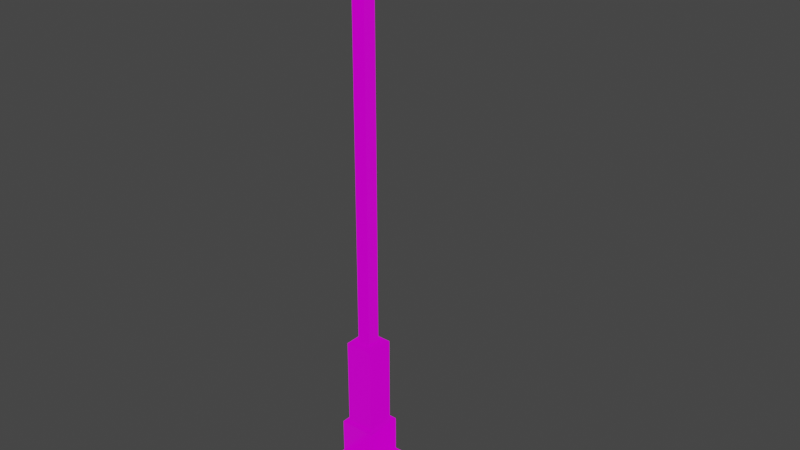 # Source: Street_Lamp.blend  (saved by Blender 3.1.7; exported with 4.5.12 LTS)
import bpy
from mathutils import Matrix  # noqa: F401  (used for matrix-valued properties, if any)

bpy.ops.wm.read_factory_settings(use_empty=True)
scene = bpy.context.scene
scene.name = 'Scene'

# ---- collections
col_collection = bpy.data.collections.new('Collection'); scene.collection.children.link(col_collection)

# ---- images (referenced by path relative to the original .blend; pixels are not part of the script)
import os
ASSET_DIR = os.environ.get("B2B_ASSET_DIR", "")  # directory of the original .blend (textures are referenced by path, not embedded)
HERE = os.path.dirname(os.path.abspath(__file__))  # packed textures are extracted next to this script under _unpacked/

def load_image(name, relpath, width, height, colorspace="sRGB"):
    """Load a texture the original file referenced (path relative to the .blend, or extracted next to this script)."""
    p = next((c for c in (os.path.join(HERE, relpath), os.path.join(ASSET_DIR, relpath)) if relpath and os.path.exists(c)), "")
    if p:
        img = bpy.data.images.load(p, check_existing=True)
        img.name = name
    else:  # same state as the original file: an image datablock whose file is absent (Cycles renders it pink)
        img = bpy.data.images.new(name, width, height)
        img.source = "FILE"
        img.filepath = "//" + (relpath or name)
    img.colorspace_settings.name = colorspace
    return img
img_ambient_occ_png = load_image('ambient occ.png', 'texture/texture/ambient occ.png', 1024, 1024, 'sRGB')
img_lamba_defaultmaterial_basecolor_uwu2_png = load_image('lamba_DefaultMaterial_BaseColor_uwu2.png', 'texture/texture/lamba_DefaultMaterial_BaseColor_uwu2.png', 1024, 1024, 'sRGB')
img_lamba_defaultmaterial_metallic_png_001 = load_image('lamba_DefaultMaterial_Metallic.png.001', 'texture/texture/lamba_DefaultMaterial_Metallic.png', 1024, 1024, 'sRGB')
img_lamba_defaultmaterial_roughness_png_001 = load_image('lamba_DefaultMaterial_Roughness.png.001', 'texture/texture/lamba_DefaultMaterial_Roughness.png', 1024, 1024, 'sRGB')
img_lamba_defaultmaterial_normal_png_001 = load_image('lamba_DefaultMaterial_Normal.png.001', 'texture/texture/lamba_DefaultMaterial_Normal.png', 1024, 1024, 'sRGB')
img_lamba_defaultmaterial_emissive_png_001 = load_image('lamba_DefaultMaterial_Emissive.png.001', 'texture/texture/lamba_DefaultMaterial_Emissive.png', 1024, 1024, 'sRGB')

# ---- materials (node trees are filled in below, after node groups)
mat_material_001 = bpy.data.materials.new('Material.001')
mat_material_001.use_transparent_shadow = False

# ---- material node trees
mat_material_001.use_nodes = True; mat_material_001.node_tree.nodes.clear()
_N = mat_material_001.node_tree.nodes; _L = mat_material_001.node_tree.links
n0 = _N.new('NodeFrame'); n0.name = 'Frame'; n0.location = (-1270, 330)
n0.label = 'Mapping'
n0.width = 400
n1 = _N.new('NodeFrame'); n1.name = 'Frame.001'; n1.location = (-626, 530)
n1.label = 'Textures'
n1.width = 356
n2 = _N.new('ShaderNodeTexImage'); n2.name = 'Image Texture'; n2.location = (86, -1150)
n2.label = 'Displacement'
n2.image = img_ambient_occ_png
n3 = _N.new('ShaderNodeDisplacement'); n3.name = 'Displacement'; n3.location = (10, -260)
n3.inputs[2].default_value = 1.0
n4 = _N.new('ShaderNodeTexImage'); n4.name = 'Image Texture.001'; n4.location = (86, -30)
n4.label = 'Base Color'
n4.image = img_lamba_defaultmaterial_basecolor_uwu2_png
n5 = _N.new('ShaderNodeTexImage'); n5.name = 'Image Texture.002'; n5.location = (86, -310)
n5.label = 'Metallic'
n5.image = img_lamba_defaultmaterial_metallic_png_001
n6 = _N.new('ShaderNodeTexImage'); n6.name = 'Image Texture.003'; n6.location = (86, -590)
n6.label = 'Roughness'
n6.image = img_lamba_defaultmaterial_roughness_png_001
n7 = _N.new('ShaderNodeTexImage'); n7.name = 'Image Texture.004'; n7.location = (86, -870)
n7.label = 'Normal'
n7.image = img_lamba_defaultmaterial_normal_png_001
n8 = _N.new('ShaderNodeNormalMap'); n8.name = 'Normal Map'; n8.location = (-240, -340)
n9 = _N.new('ShaderNodeMapping'); n9.name = 'Mapping'; n9.location = (230, -30)
n10 = _N.new('NodeReroute'); n10.name = 'Reroute'; n10.location = (36, -700)
n10.width = 16
n10.socket_idname = 'NodeSocketVector'
n11 = _N.new('ShaderNodeTexCoord'); n11.name = 'Texture Coordinate'; n11.location = (30, -30)
n12 = _N.new('ShaderNodeBsdfPrincipled'); n12.name = 'Principled BSDF'; n12.location = (10, 300)
n12.distribution = 'GGX'
n12.subsurface_method = 'BURLEY'
n12.inputs[3].default_value = 1.45
n12.inputs[27].default_value = (0.0, 0.0, 0.0, 1.0)
n12.inputs[28].default_value = 1.0
n13 = _N.new('ShaderNodeOutputMaterial'); n13.name = 'Material Output'; n13.location = (569, 291)
n14 = _N.new('ShaderNodeMixShader'); n14.name = 'Mix Shader'; n14.location = (330, 280)
n15 = _N.new('ShaderNodeTexImage'); n15.name = 'Image Texture.005'; n15.location = (788, 74)
n15.image = img_lamba_defaultmaterial_emissive_png_001
n16 = _N.new('ShaderNodeEmission'); n16.name = 'Emission'; n16.location = (520, 39)
n16.inputs[1].default_value = 1.3
n2.parent = n1
n4.parent = n1
n5.parent = n1
n6.parent = n1
n7.parent = n1
n9.parent = n0
n10.parent = n1
n11.parent = n0
_L.new(n12.outputs[0], n14.inputs[1])
_L.new(n2.outputs[0], n3.inputs[0])
_L.new(n3.outputs[0], n13.inputs[2])
_L.new(n4.outputs[0], n12.inputs[0])
_L.new(n5.outputs[0], n12.inputs[1])
_L.new(n6.outputs[0], n12.inputs[2])
_L.new(n7.outputs[0], n8.inputs[1])
_L.new(n8.outputs[0], n12.inputs[5])
_L.new(n10.outputs[0], n4.inputs[0])
_L.new(n10.outputs[0], n5.inputs[0])
_L.new(n10.outputs[0], n6.inputs[0])
_L.new(n10.outputs[0], n7.inputs[0])
_L.new(n10.outputs[0], n2.inputs[0])
_L.new(n9.outputs[0], n10.inputs[0])
_L.new(n11.outputs[2], n9.inputs[0])
_L.new(n14.outputs[0], n13.inputs[0])
_L.new(n15.outputs[0], n16.inputs[0])
_L.new(n16.outputs[0], n14.inputs[2])
n13.is_active_output = True

# ---- world
world_world = bpy.data.worlds.new('World'); scene.world = world_world
world_world.use_nodes = True; world_world.node_tree.nodes.clear()
_N = world_world.node_tree.nodes; _L = world_world.node_tree.links
n0 = _N.new('ShaderNodeOutputWorld'); n0.name = 'World Output'; n0.location = (300, 300)
n1 = _N.new('ShaderNodeBackground'); n1.name = 'Background'; n1.location = (10, 300)
n1.inputs[0].default_value = (0.05088, 0.05088, 0.05088, 1.0)
_L.new(n1.outputs[0], n0.inputs[0])
n0.is_active_output = True
world_world.color = (0.05088, 0.05088, 0.05088)
world_world.use_sun_shadow = False
world_world.sun_shadow_jitter_overblur = 0.0

# ---- meshes
me_mesh = bpy.data.meshes.new('Mesh')
me_mesh.from_pydata([(-11.28, -146.2, 7.686), (-11.28, -68.82, 7.686), (4.089, -146.2, 7.686), (4.089, -68.82, 7.686), (4.089, -146.2, -7.686), (4.089, -68.82, -7.686), (-11.28, -146.2, -7.686), (-11.28, -68.82, -7.686), (-7.217, -68.82, 3.62), (0.02294, -68.82, 3.62), (0.02294, -68.82, -3.62), (-7.217, -68.82, -3.62), (-7.217, 124.7, 3.62), (0.02294, 124.7, 3.62), (0.02294, 124.7, -3.62), (-7.217, 124.7, -3.62), (4.089, -118.5, -7.686), (-11.28, -118.5, -7.686), (-11.28, -118.5, 7.686), (4.089, -118.5, 7.686), (-13.58, -146.2, 9.986), (6.389, -146.2, 9.986), (6.389, -146.2, -9.986), (-13.58, -146.2, -9.986), (6.389, -118.5, -9.986), (-13.58, -118.5, -9.986), (-13.58, -118.5, 9.986), (6.389, -118.5, 9.986), (4.311, 144.2, 7.908), (4.311, 144.2, -7.908), (-11.51, 144.2, -7.908), (-11.51, 144.2, 7.908), (-9.349, 152.6, -5.752), (2.155, 152.6, -5.752), (2.155, 152.6, 5.752), (-9.349, 152.6, 5.752), (-11.38, 125.2, -7.783), (4.186, 125.2, -7.783), (4.186, 125.2, 7.783), (-11.38, 125.2, 7.783), (-10.66, 125.9, 8.265), (-11.86, 125.9, 7.065), (-10.66, 124.7, 7.065), (3.467, 124.7, 7.065), (4.667, 125.9, 7.065), (3.467, 125.9, 8.265), (3.467, 124.7, -7.065), (3.467, 125.9, -8.265), (4.667, 125.9, -7.065), (-10.66, 124.7, -7.065), (-11.86, 125.9, -7.065), (-10.66, 125.9, -8.265), (-11.86, 144.2, 7.048), (-10.65, 144.2, 8.265), (4.667, 144.2, 7.048), (3.451, 144.2, 8.265), (3.451, 144.2, -8.265), (4.667, 144.2, -7.048), (-11.86, 144.2, -7.048), (-10.65, 144.2, -8.265), (-8.771, 151.9, 6.407), (-8.521, 153.0, 4.924), (-10.0, 151.9, 5.174), (2.809, 151.9, 5.174), (1.327, 153.0, 4.924), (1.577, 151.9, 6.407), (1.577, 151.9, -6.407), (1.327, 153.0, -4.924), (2.809, 151.9, -5.174), (-10.0, 151.9, -5.174), (-8.521, 153.0, -4.924), (-8.771, 151.9, -6.407), (-11.51, 125.1, 7.065), (-11.51, 125.9, 7.913), (-10.66, 125.1, 7.913), (4.316, 125.9, 7.913), (4.316, 125.1, 7.065), (3.467, 125.1, 7.913), (4.316, 125.9, -7.913), (3.467, 125.1, -7.913), (4.316, 125.1, -7.065), (-11.51, 125.9, -7.913), (-11.51, 125.1, -7.065), (-10.66, 125.1, -7.913), (-9.464, 152.7, 4.994), (-8.591, 152.7, 5.867), (-9.64, 151.9, 6.043), (1.397, 152.7, 5.867), (2.27, 152.7, 4.994), (2.446, 151.9, 6.043), (2.27, 152.7, -4.994), (1.397, 152.7, -5.867), (2.446, 151.9, -6.043), (-8.591, 152.7, -5.867), (-9.464, 152.7, -4.994), (-9.64, 151.9, -6.043), (4.667, 144.2, 18.58), (4.667, 144.2, -18.58), (2.527, 153.0, 13.77), (2.527, 153.0, -13.77), (56.5, 158.3, 12.62), (56.5, 158.3, -12.62), (55.04, 164.3, 9.349), (55.04, 164.3, -9.349), (56.5, 158.3, 5.684), (55.04, 164.3, 4.212), (2.527, 153.0, 6.203), (4.667, 144.2, 8.371), (56.5, 158.3, -5.947), (55.04, 164.3, -4.407), (2.527, 153.0, -6.49), (4.667, 144.2, -8.759), (-19.08, 144.2, -18.58), (-19.44, 151.6, 14.53), (-19.43, 151.6, 6.549), (-19.08, 144.2, -8.759), (-19.08, 144.2, 18.58), (-19.43, 151.6, -6.852), (-19.44, 151.6, -14.53), (-19.08, 144.2, 8.371), (-7.987, 144.2, 8.371), (-10.13, 153.0, 6.203), (-10.13, 153.0, 13.77), (-7.987, 144.2, 18.58), (-10.14, 144.2, -18.58), (-10.14, 144.2, -8.759), (-12.29, 153.0, -6.49), (-12.29, 153.0, -13.77), (4.667, 133.4, 9.656), (4.667, 133.4, 8.371), (-7.987, 133.4, 8.371), (-7.987, 133.4, 9.656), (4.667, 133.4, -9.656), (4.667, 133.4, -8.759), (-10.14, 133.4, -9.656), (-10.14, 133.4, -8.759), (-16.52, 153.0, -13.77), (-20.11, 148.5, -16.26), (-20.11, 148.5, -7.662), (-16.52, 153.0, -6.49), (-20.11, 148.5, 16.26), (-16.52, 153.0, 13.77), (-16.52, 153.0, 6.203), (-20.11, 148.5, 7.324), (49.08, 163.0, -4.643), (49.08, 163.0, -9.851), (50.61, 156.7, -13.29), (50.61, 156.7, -6.266), (50.61, 156.7, 5.989), (50.61, 156.7, 13.29), (49.08, 163.0, 9.851), (49.08, 163.0, 4.438), (4.313, 145.5, 8.371), (4.313, 145.5, -8.759), (50.26, 158.0, -6.266), (50.26, 158.0, 5.989), (-21.07, -151.2, 17.47), (-21.07, -146.1, 17.47), (13.87, -151.2, 17.47), (13.87, -146.1, 17.47), (13.87, -151.2, -17.47), (13.87, -146.1, -17.47), (-21.07, -151.2, -17.47), (-21.07, -146.1, -17.47)], [], [(117, 138, 115, 125, 126, 139), (137, 118, 136, 127, 124, 112), (113, 140, 116, 123, 122, 141), (143, 114, 142, 121, 120, 119), (21, 27, 26, 20), (22, 24, 27, 21), (23, 25, 24, 22), (20, 26, 25, 23), (13, 14, 15, 12), (4, 2, 0, 6), (11, 7, 1, 8), (10, 5, 7, 11), (9, 3, 5, 10), (8, 1, 3, 9), (15, 11, 8, 12), (14, 10, 11, 15), (13, 9, 10, 14), (12, 8, 9, 13), (17, 7, 5, 16), (18, 1, 7, 17), (19, 3, 1, 18), (16, 5, 3, 19), (27, 19, 18, 26), (20, 0, 2, 21), (24, 16, 19, 27), (21, 2, 4, 22), (25, 17, 16, 24), (22, 4, 6, 23), (26, 18, 17, 25), (23, 6, 0, 20), (64, 67, 70, 61), (58, 50, 41, 52), (56, 47, 51, 59), (54, 44, 48, 57), (53, 40, 45, 55), (69, 58, 52, 62), (66, 56, 59, 71), (63, 54, 57, 68), (60, 53, 55, 65), (42, 49, 46, 43), (72, 42, 74, 39), (75, 45, 77, 38), (78, 48, 80, 37), (81, 51, 83, 36), (84, 62, 86, 35), (87, 65, 89, 34), (90, 68, 92, 33), (93, 71, 95, 32), (84, 94, 69, 62), (93, 91, 66, 71), (90, 88, 63, 68), (87, 85, 60, 65), (31, 73, 40, 53), (72, 82, 49, 42), (81, 30, 59, 51), (83, 79, 46, 49), (78, 29, 57, 48), (80, 76, 43, 46), (75, 28, 55, 45), (77, 74, 42, 43), (86, 31, 53, 60), (30, 95, 71, 59), (29, 92, 68, 57), (28, 89, 65, 55), (73, 41, 72, 39), (74, 40, 73, 39), (76, 44, 75, 38), (77, 43, 76, 38), (79, 47, 78, 37), (80, 46, 79, 37), (82, 50, 81, 36), (83, 49, 82, 36), (85, 61, 84, 35), (86, 60, 85, 35), (88, 64, 87, 34), (89, 63, 88, 34), (91, 67, 90, 33), (92, 66, 91, 33), (94, 70, 93, 32), (95, 69, 94, 32), (84, 61, 70, 94), (93, 70, 67, 91), (90, 67, 64, 88), (87, 64, 61, 85), (31, 52, 41, 73), (72, 41, 50, 82), (81, 50, 58, 30), (83, 51, 47, 79), (78, 47, 56, 29), (80, 48, 44, 76), (75, 44, 54, 28), (77, 45, 40, 74), (86, 62, 52, 31), (30, 58, 69, 95), (29, 56, 66, 92), (28, 54, 63, 89), (137, 112, 115, 138), (109, 108, 101, 103), (101, 146, 145, 103), (108, 147, 146, 101), (102, 150, 149, 100), (105, 151, 150, 102), (105, 102, 100, 104), (151, 144, 110, 106), (143, 119, 116, 140), (148, 149, 96, 107), (109, 105, 104, 108), (144, 145, 99, 110), (111, 107, 106, 110), (154, 155, 152, 153), (139, 126, 127, 136), (112, 124, 125, 115), (141, 122, 121, 142), (119, 120, 123, 116), (121, 106, 107, 120), (122, 98, 106, 121), (123, 96, 98, 122), (130, 129, 128, 131), (134, 132, 133, 135), (125, 111, 110, 126), (126, 110, 99, 127), (127, 99, 97, 124), (128, 96, 123, 131), (129, 107, 96, 128), (130, 120, 107, 129), (131, 123, 120, 130), (133, 111, 125, 135), (132, 97, 111, 133), (134, 124, 97, 132), (135, 125, 124, 134), (118, 117, 139, 136), (114, 113, 141, 142), (118, 137, 138, 117), (114, 143, 140, 113), (144, 109, 103, 145), (146, 97, 99, 145), (147, 111, 97, 146), (147, 108, 104, 148), (148, 104, 100, 149), (150, 98, 96, 149), (151, 106, 98, 150), (151, 105, 109, 144), (152, 107, 111, 153), (155, 148, 107, 152), (154, 147, 148, 155), (153, 111, 147, 154), (158, 159, 157, 156), (160, 161, 159, 158), (162, 163, 161, 160), (156, 157, 163, 162), (159, 161, 163, 157), (160, 158, 156, 162)])
me_mesh.polygons.foreach_set('use_smooth', [True] * 152)
_k = set([(1, 3), (1, 7), (1, 18), (3, 5), (3, 19), (5, 7), (5, 16), (7, 17), (8, 9), (8, 11), (8, 12), (9, 10), (9, 13), (10, 11), (10, 14), (11, 15), (12, 13), (12, 15), (13, 14), (14, 15), (16, 17), (16, 19), (17, 18), (18, 19), (20, 21), (20, 23), (20, 26), (21, 22), (21, 27), (22, 23), (22, 24), (23, 25), (24, 25), (24, 27), (25, 26), (26, 27), (28, 75), (28, 89), (29, 78), (29, 92), (30, 81), (30, 95), (31, 73), (31, 86), (32, 93), (32, 94), (32, 95), (33, 90), (33, 91), (33, 92), (34, 87), (34, 88), (34, 89), (35, 84), (35, 85), (35, 86), (36, 81), (36, 82), (36, 83), (37, 78), (37, 79), (37, 80), (38, 75), (38, 76), (38, 77), (39, 72), (39, 73), (39, 74), (72, 82), (74, 77), (76, 80), (79, 83), (96, 107), (96, 123), (96, 128), (96, 149), (97, 111), (97, 124), (97, 132), (97, 146), (98, 122), (98, 150), (99, 127), (99, 145), (100, 102), (100, 104), (100, 149), (101, 103), (101, 108), (101, 146), (102, 105), (102, 150), (103, 109), (103, 145), (104, 108), (105, 109), (106, 107), (106, 110), (106, 121), (107, 111), (107, 129), (107, 148), (107, 152), (110, 111), (110, 126), (111, 133), (111, 147), (111, 153), (112, 115), (112, 124), (112, 137), (113, 114), (113, 140), (113, 141), (114, 142), (114, 143), (115, 125), (115, 138), (116, 119), (116, 123), (116, 140), (117, 118), (117, 138), (117, 139), (118, 136), (118, 137), (119, 120), (119, 143), (120, 123), (120, 130), (121, 142), (122, 141), (123, 131), (124, 125), (124, 134), (125, 135), (126, 139), (127, 136), (128, 129), (128, 131), (129, 130), (130, 131), (132, 133), (132, 134), (133, 135), (134, 135), (147, 148), (147, 154), (148, 155), (152, 153), (152, 155), (153, 154), (154, 155), (156, 157), (156, 158), (156, 162), (157, 159), (157, 163), (158, 159), (158, 160), (159, 161), (160, 161), (160, 162), (161, 163), (162, 163)])
me_mesh.attributes.new('sharp_edge', 'BOOLEAN', 'EDGE').data.foreach_set('value', [ (min(e.vertices), max(e.vertices)) in _k for e in me_mesh.edges])
_uv = me_mesh.uv_layers.new(name='UVW')
_uv.uv.foreach_set('vector', [0.6926, 0.09944, 0.7093, 0.096, 0.7318, 0.1012, 0.7318, 0.1461, 0.6852, 0.1353, 0.6852, 0.114, 0.2598, 0.6201, 0.2671, 0.6038, 0.283, 0.5994, 0.3036, 0.604, 0.3029, 0.6538, 0.2595, 0.6442, 0.3816, 0.323, 0.3888, 0.3393, 0.3892, 0.3633, 0.3359, 0.3753, 0.3352, 0.3255, 0.3659, 0.3186, 0.7591, 0.8314, 0.7428, 0.828, 0.7355, 0.8137, 0.7355, 0.7821, 0.7812, 0.7715, 0.7812, 0.8263, 0.244, 0.7989, 0.1032, 0.7989, 0.1032, 0.6991, 0.244, 0.6991, 0.244, 0.8986, 0.1032, 0.8986, 0.1032, 0.7989, 0.244, 0.7989, 0.244, 0.9983, 0.1032, 0.9983, 0.1032, 0.8986, 0.244, 0.8986, 0.244, 0.6991, 0.1032, 0.6991, 0.1032, 0.5994, 0.244, 0.5994, 0.2925, 0.4375, 0.2925, 0.4067, 0.3286, 0.4067, 0.3286, 0.4375, 0.2557, 0.8871, 0.2557, 0.8104, 0.3339, 0.8104, 0.3339, 0.8871, 0.5293, 0.7351, 0.509, 0.755, 0.509, 0.6797, 0.5293, 0.6996, 0.5654, 0.7351, 0.5857, 0.755, 0.509, 0.755, 0.5293, 0.7351, 0.5654, 0.6996, 0.5857, 0.6797, 0.5857, 0.755, 0.5654, 0.7351, 0.5293, 0.6996, 0.509, 0.6797, 0.5857, 0.6797, 0.5654, 0.6996, 0.8491, 0.5185, 0.001699, 0.5185, 0.001699, 0.483, 0.8491, 0.483, 0.8491, 0.5539, 0.001699, 0.5539, 0.001699, 0.5185, 0.8491, 0.5185, 0.8491, 0.5894, 0.001699, 0.5894, 0.001699, 0.5539, 0.8491, 0.5539, 0.8491, 0.483, 0.001699, 0.483, 0.001699, 0.4475, 0.8491, 0.4475, 0.509, 0.9983, 0.509, 0.755, 0.5857, 0.755, 0.5857, 0.9983, 0.4324, 0.9983, 0.4324, 0.755, 0.509, 0.755, 0.509, 0.9983, 0.3557, 0.9983, 0.3557, 0.755, 0.4324, 0.755, 0.4324, 0.9983, 0.5857, 0.9983, 0.5857, 0.755, 0.6623, 0.755, 0.6623, 0.9983, 0.1032, 0.7989, 0.09152, 0.8104, 0.01339, 0.8104, 0.001699, 0.7989, 0.3455, 0.7989, 0.3339, 0.8104, 0.2557, 0.8104, 0.244, 0.7989, 0.1032, 0.8986, 0.09152, 0.8871, 0.09152, 0.8104, 0.1032, 0.7989, 0.244, 0.7989, 0.2557, 0.8104, 0.2557, 0.8871, 0.244, 0.8986, 0.001699, 0.8986, 0.01339, 0.8871, 0.09152, 0.8871, 0.1032, 0.8986, 0.244, 0.8986, 0.2557, 0.8871, 0.3339, 0.8871, 0.3455, 0.8986, 0.001699, 0.7989, 0.01339, 0.8104, 0.01339, 0.8871, 0.001699, 0.8986, 0.3455, 0.8986, 0.3339, 0.8871, 0.3339, 0.8104, 0.3455, 0.7989, 0.3204, 0.7313, 0.265, 0.7314, 0.265, 0.6845, 0.3204, 0.6844, 0.9514, 0.5978, 0.8632, 0.5979, 0.8632, 0.5154, 0.9517, 0.5157, 0.9514, 0.6885, 0.8632, 0.6886, 0.8632, 0.6061, 0.9517, 0.6064, 0.9514, 0.4164, 0.8632, 0.4165, 0.8632, 0.334, 0.9517, 0.3343, 0.9514, 0.5071, 0.8632, 0.5072, 0.8632, 0.4247, 0.9517, 0.425, 0.9907, 0.5964, 0.9514, 0.5978, 0.9517, 0.5157, 0.9906, 0.517, 0.9907, 0.6871, 0.9514, 0.6885, 0.9517, 0.6064, 0.9906, 0.6077, 0.9907, 0.415, 0.9514, 0.4164, 0.9517, 0.3343, 0.9906, 0.3356, 0.9907, 0.5057, 0.9514, 0.5071, 0.9517, 0.425, 0.9906, 0.4263, 0.6597, 0.7013, 0.6597, 0.6334, 0.7275, 0.6334, 0.7275, 0.7013, 0.6546, 0.7019, 0.6597, 0.7013, 0.659, 0.7062, 0.6554, 0.7055, 0.8625, 0.4206, 0.8632, 0.4247, 0.8593, 0.4235, 0.8593, 0.4206, 0.8632, 0.3299, 0.8632, 0.334, 0.8593, 0.3328, 0.86, 0.3299, 0.8625, 0.602, 0.8632, 0.6061, 0.8593, 0.6049, 0.8593, 0.602, 0.995, 0.5157, 0.9906, 0.517, 0.9913, 0.5113, 0.995, 0.5113, 0.995, 0.425, 0.9906, 0.4263, 0.9913, 0.4206, 0.995, 0.4206, 0.995, 0.3343, 0.9906, 0.3356, 0.9914, 0.3299, 0.995, 0.3299, 0.995, 0.6064, 0.9906, 0.6077, 0.9913, 0.602, 0.995, 0.602, 0.995, 0.5157, 0.995, 0.5979, 0.9907, 0.5964, 0.9906, 0.517, 0.995, 0.6064, 0.995, 0.6886, 0.9907, 0.6871, 0.9906, 0.6077, 0.995, 0.3343, 0.995, 0.4165, 0.9907, 0.415, 0.9906, 0.3356, 0.995, 0.425, 0.995, 0.5072, 0.9907, 0.5057, 0.9906, 0.4263, 0.9518, 0.5113, 0.8625, 0.5113, 0.8632, 0.5072, 0.9514, 0.5071, 0.6546, 0.7019, 0.6546, 0.6328, 0.6597, 0.6334, 0.6597, 0.7013, 0.8625, 0.602, 0.9518, 0.602, 0.9517, 0.6064, 0.8632, 0.6061, 0.659, 0.6286, 0.7281, 0.6285, 0.7275, 0.6334, 0.6597, 0.6334, 0.8632, 0.3299, 0.952, 0.3299, 0.9517, 0.3343, 0.8632, 0.334, 0.7323, 0.6328, 0.7324, 0.7019, 0.7275, 0.7013, 0.7275, 0.6334, 0.8625, 0.4206, 0.9518, 0.4206, 0.9517, 0.425, 0.8632, 0.4247, 0.7281, 0.7061, 0.659, 0.7062, 0.6597, 0.7013, 0.7275, 0.7013, 0.9913, 0.5113, 0.9518, 0.5113, 0.9514, 0.5071, 0.9907, 0.5057, 0.9518, 0.602, 0.9913, 0.602, 0.9906, 0.6077, 0.9517, 0.6064, 0.952, 0.3299, 0.9914, 0.3299, 0.9906, 0.3356, 0.9517, 0.3343, 0.9518, 0.4206, 0.9913, 0.4206, 0.9906, 0.4263, 0.9517, 0.425, 0.8625, 0.5113, 0.8632, 0.5154, 0.8593, 0.5142, 0.8593, 0.5113, 0.8593, 0.5084, 0.8632, 0.5072, 0.8625, 0.5113, 0.8593, 0.5113, 0.8593, 0.4177, 0.8632, 0.4165, 0.8625, 0.4206, 0.8593, 0.4206, 0.7281, 0.7061, 0.7275, 0.7013, 0.7324, 0.7019, 0.7317, 0.7055, 0.8593, 0.6898, 0.8632, 0.6886, 0.8625, 0.6927, 0.8593, 0.6927, 0.7323, 0.6328, 0.7275, 0.6334, 0.7281, 0.6285, 0.7317, 0.6292, 0.8593, 0.5991, 0.8632, 0.5979, 0.8625, 0.602, 0.8593, 0.602, 0.659, 0.6286, 0.6597, 0.6334, 0.6546, 0.6328, 0.6554, 0.6292, 0.326, 0.6835, 0.3204, 0.6844, 0.3215, 0.6797, 0.326, 0.6797, 0.9913, 0.5113, 0.9907, 0.5057, 0.995, 0.5072, 0.995, 0.5113, 0.3215, 0.7361, 0.3204, 0.7313, 0.326, 0.7323, 0.326, 0.7361, 0.9913, 0.4206, 0.9907, 0.415, 0.995, 0.4165, 0.995, 0.4206, 0.2595, 0.7324, 0.265, 0.7314, 0.264, 0.7361, 0.2595, 0.7361, 0.9906, 0.6927, 0.9907, 0.6871, 0.995, 0.6886, 0.9942, 0.6927, 0.264, 0.6797, 0.265, 0.6845, 0.2595, 0.6835, 0.2595, 0.6797, 0.9913, 0.602, 0.9907, 0.5964, 0.995, 0.5979, 0.995, 0.602, 0.3215, 0.6797, 0.3204, 0.6844, 0.265, 0.6845, 0.264, 0.6797, 0.2595, 0.6835, 0.265, 0.6845, 0.265, 0.7314, 0.2595, 0.7324, 0.264, 0.7361, 0.265, 0.7314, 0.3204, 0.7313, 0.3215, 0.7361, 0.326, 0.7323, 0.3204, 0.7313, 0.3204, 0.6844, 0.326, 0.6835, 0.9518, 0.5113, 0.9517, 0.5157, 0.8632, 0.5154, 0.8625, 0.5113, 0.8593, 0.5142, 0.8632, 0.5154, 0.8632, 0.5979, 0.8593, 0.5991, 0.8625, 0.602, 0.8632, 0.5979, 0.9514, 0.5978, 0.9518, 0.602, 0.8593, 0.6049, 0.8632, 0.6061, 0.8632, 0.6886, 0.8593, 0.6898, 0.8625, 0.6927, 0.8632, 0.6886, 0.9514, 0.6885, 0.9513, 0.6927, 0.8593, 0.3328, 0.8632, 0.334, 0.8632, 0.4165, 0.8593, 0.4177, 0.8625, 0.4206, 0.8632, 0.4165, 0.9514, 0.4164, 0.9518, 0.4206, 0.8593, 0.4235, 0.8632, 0.4247, 0.8632, 0.5072, 0.8593, 0.5084, 0.9913, 0.5113, 0.9906, 0.517, 0.9517, 0.5157, 0.9518, 0.5113, 0.9518, 0.602, 0.9514, 0.5978, 0.9907, 0.5964, 0.9913, 0.602, 0.9513, 0.6927, 0.9514, 0.6885, 0.9907, 0.6871, 0.9906, 0.6927, 0.9518, 0.4206, 0.9514, 0.4164, 0.9907, 0.415, 0.9913, 0.4206, 0.6348, 0.08058, 0.6223, 0.05745, 0.675, 0.05745, 0.6808, 0.08058, 0.324, 0.177, 0.3156, 0.2066, 0.2791, 0.2066, 0.297, 0.177, 0.6439, 0.6537, 0.6134, 0.6555, 0.6139, 0.6199, 0.6444, 0.6199, 0.2847, 0.09043, 0.314, 0.09698, 0.3081, 0.1305, 0.2791, 0.1222, 0.009249, 0.3391, 0.03935, 0.3391, 0.03987, 0.3747, 0.009745, 0.3729, 0.007174, 0.3143, 0.03717, 0.313, 0.03935, 0.3391, 0.009249, 0.3391, 0.3712, 0.177, 0.3993, 0.177, 0.4171, 0.2066, 0.3792, 0.2066, 0.03717, 0.313, 0.0335, 0.2692, 0.2663, 0.2415, 0.2714, 0.3026, 0.7315, 0.8463, 0.726, 0.8689, 0.6725, 0.869, 0.6846, 0.8464, 0.03373, 0.4095, 0.03987, 0.3747, 0.2752, 0.3889, 0.2666, 0.4375, 0.324, 0.177, 0.3712, 0.177, 0.3792, 0.2066, 0.3156, 0.2066, 0.0335, 0.2692, 0.0314, 0.2441, 0.2634, 0.2064, 0.2663, 0.2415, 0.9485, 0.04229, 0.8792, 0.04232, 0.8792, 0.005006, 0.9485, 0.004975, 0.9485, 0.3124, 0.8793, 0.3124, 0.8793, 0.04769, 0.9485, 0.04766, 0.6852, 0.114, 0.6852, 0.1353, 0.648, 0.1353, 0.648, 0.114, 0.6223, 0.05745, 0.6223, 0.01043, 0.675, 0.01043, 0.675, 0.05745, 0.6974, 0.8137, 0.6974, 0.7822, 0.7355, 0.7821, 0.7355, 0.8137, 0.726, 0.8689, 0.7261, 0.9261, 0.6726, 0.9262, 0.6725, 0.869, 0.7355, 0.7821, 0.7355, 0.7196, 0.7812, 0.7091, 0.7812, 0.7715, 0.6974, 0.7822, 0.6974, 0.7196, 0.7355, 0.7196, 0.7355, 0.7821, 0.3359, 0.3753, 0.2752, 0.3889, 0.2744, 0.3391, 0.3352, 0.3255, 0.8339, 0.7715, 0.8339, 0.7091, 0.8403, 0.7091, 0.8403, 0.7715, 0.7898, 0.1461, 0.7898, 0.2204, 0.7852, 0.2204, 0.7852, 0.1461, 0.7318, 0.1461, 0.7318, 0.2204, 0.6852, 0.2097, 0.6852, 0.1353, 0.6852, 0.1353, 0.6852, 0.2097, 0.648, 0.2097, 0.648, 0.1353, 0.3036, 0.604, 0.3756, 0.6199, 0.3749, 0.6697, 0.3029, 0.6538, 0.8403, 0.7091, 0.9107, 0.7091, 0.9107, 0.7715, 0.8403, 0.7715, 0.8403, 0.7027, 0.8946, 0.7027, 0.9107, 0.7091, 0.8403, 0.7091, 0.8339, 0.7715, 0.7812, 0.7715, 0.7812, 0.7091, 0.8339, 0.7091, 0.6727, 0.9983, 0.6726, 0.9262, 0.7261, 0.9261, 0.7262, 0.9817, 0.7852, 0.2204, 0.7318, 0.2204, 0.7318, 0.1461, 0.7852, 0.1461, 0.6025, 0.2066, 0.5345, 0.195, 0.5428, 0.1482, 0.5952, 0.1571, 0.7898, 0.1461, 0.8614, 0.1461, 0.8614, 0.2204, 0.7898, 0.2204, 0.6254, 0.1501, 0.6254, 0.2043, 0.6223, 0.2204, 0.6223, 0.1501, 0.644, 0.09761, 0.6852, 0.09761, 0.6852, 0.114, 0.648, 0.114, 0.7355, 0.8297, 0.6936, 0.8297, 0.6974, 0.8137, 0.7355, 0.8137, 0.644, 0.09761, 0.6348, 0.08058, 0.6808, 0.08058, 0.6852, 0.09761, 0.7355, 0.8297, 0.7315, 0.8463, 0.6846, 0.8464, 0.6936, 0.8297, 0.0335, 0.2692, 0.003694, 0.2728, 0.001699, 0.249, 0.0314, 0.2441, 0.6134, 0.6555, 0.3749, 0.6697, 0.3756, 0.6199, 0.6139, 0.6199, 0.314, 0.09698, 0.5428, 0.1482, 0.5345, 0.195, 0.3081, 0.1305, 0.314, 0.09698, 0.2847, 0.09043, 0.2945, 0.035, 0.3243, 0.03859, 0.03373, 0.4095, 0.003911, 0.4059, 0.009745, 0.3729, 0.03987, 0.3747, 0.03935, 0.3391, 0.2744, 0.3391, 0.2752, 0.3889, 0.03987, 0.3747, 0.03717, 0.313, 0.2714, 0.3026, 0.2745, 0.3391, 0.03935, 0.3391, 0.03717, 0.313, 0.007174, 0.3143, 0.003694, 0.2728, 0.0335, 0.2692, 0.8793, 0.04769, 0.8792, 0.04232, 0.9485, 0.04229, 0.9485, 0.04766, 0.8793, 0.3124, 0.8716, 0.3124, 0.8716, 0.04769, 0.8793, 0.04769, 0.9485, 0.3124, 0.9485, 0.3199, 0.8793, 0.3199, 0.8793, 0.3124, 0.9485, 0.04766, 0.9562, 0.04766, 0.9562, 0.3124, 0.9485, 0.3124, 0.6242, 0.4126, 0.5988, 0.4126, 0.5988, 0.2415, 0.6242, 0.2415, 0.4247, 0.4375, 0.4247, 0.4126, 0.5988, 0.4126, 0.5988, 0.4375, 0.3993, 0.2415, 0.4247, 0.2415, 0.4247, 0.4126, 0.3993, 0.4126, 0.5988, 0.2166, 0.5988, 0.2415, 0.4247, 0.2415, 0.4247, 0.2166, 0.5988, 0.4126, 0.4247, 0.4126, 0.4247, 0.2415, 0.5988, 0.2415, 0.7984, 0.4126, 0.6242, 0.4126, 0.6242, 0.2415, 0.7984, 0.2415])
me_mesh.materials.append(mat_material_001)
me_mesh.use_remesh_fix_poles = True
me_mesh.use_remesh_preserve_attributes = False
me_mesh.use_mirror_vertex_groups = False
me_mesh.update()
me_mesh.normals_split_custom_set([tuple(v) for v in zip(*[iter([0.0, -0.2486, 0.9686, 0.0, -0.2486, 0.9686, 0.0, -0.2486, 0.9686, 0.0, -0.1669, 0.986, 0.0, -0.2486, 0.9686, 0.0, -0.2486, 0.9686, 1.851e-07, 0.4782, -0.8782, 1.851e-07, 0.4782, -0.8782, 1.851e-07, 0.4782, -0.8782, 1.049e-07, 0.4782, -0.8782, 8.022e-08, 0.4782, -0.8782, 1.851e-07, 0.4782, -0.8782, 1.465e-07, 0.4782, 0.8782, 1.465e-07, 0.4782, 0.8782, 1.465e-07, 0.4782, 0.8782, 6.349e-08, 0.4782, 0.8782, 8.304e-08, 0.4782, 0.8782, 1.465e-07, 0.4782, 0.8782, 0.0, -0.2382, -0.9712, 0.0, -0.2382, -0.9712, 0.0, -0.2382, -0.9712, 0.0, -0.2382, -0.9712, 0.0, -0.1599, -0.9871, 0.0, -0.2382, -0.9712, 0.0, 0.0, 1.0, 0.0, 0.0, 1.0, 0.0, 0.0, 1.0, 0.0, 0.0, 1.0, 1.0, 0.0, 0.0, 1.0, 0.0, 0.0, 1.0, 0.0, 0.0, 1.0, 0.0, 0.0, 0.0, 0.0, -1.0, 0.0, 0.0, -1.0, 0.0, 0.0, -1.0, 0.0, 0.0, -1.0, -1.0, 0.0, 0.0, -1.0, 0.0, 0.0, -1.0, 0.0, 0.0, -1.0, 0.0, 0.0, 0.0, 1.0, 0.0, 0.0, 1.0, 0.0, 0.0, 1.0, 0.0, 0.0, 1.0, 0.0, 0.0, -1.0, 2.816e-07, 0.0, -1.0, 8.447e-07, 0.0, -1.0, 8.447e-07, 0.0, -1.0, 2.816e-07, 0.0, 1.0, -6.639e-07, 0.0, 1.0, -6.639e-07, 0.0, 1.0, 9.958e-07, 0.0, 1.0, 9.958e-07, 0.0, 1.0, -6.639e-07, 0.0, 1.0, -6.639e-07, 0.0, 1.0, -6.639e-07, 0.0, 1.0, -6.639e-07, 0.0, 1.0, 9.958e-07, 0.0, 1.0, 9.958e-07, 0.0, 1.0, -6.639e-07, 0.0, 1.0, -6.639e-07, 0.0, 1.0, 9.958e-07, 0.0, 1.0, 9.958e-07, 0.0, 1.0, 9.958e-07, 0.0, 1.0, 9.958e-07, -1.0, 0.0, 0.0, -1.0, 0.0, 0.0, -1.0, 0.0, 0.0, -1.0, 0.0, 0.0, 0.0, 0.0, -1.0, 0.0, 0.0, -1.0, 0.0, 0.0, -1.0, 0.0, 0.0, -1.0, 1.0, 0.0, 0.0, 1.0, 0.0, 0.0, 1.0, 0.0, 0.0, 1.0, 0.0, 0.0, 0.0, 0.0, 1.0, 0.0, 0.0, 1.0, 0.0, 0.0, 1.0, 0.0, 0.0, 1.0, 0.0, 0.0, -1.0, 0.0, 0.0, -1.0, 0.0, 0.0, -1.0, 0.0, 0.0, -1.0, -1.0, 0.0, 0.0, -1.0, 0.0, 0.0, -1.0, 0.0, 0.0, -1.0, 0.0, 0.0, 0.0, 0.0, 1.0, 0.0, 0.0, 1.0, 0.0, 0.0, 1.0, 0.0, 0.0, 1.0, 1.0, 0.0, 0.0, 1.0, 0.0, 0.0, 1.0, 0.0, 0.0, 1.0, 0.0, 0.0, 0.0, 1.0, -2.252e-06, 0.0, 1.0, -2.252e-06, 0.0, 1.0, -2.252e-06, 0.0, 1.0, -2.252e-06, 0.0, -1.0, 1.126e-06, 0.0, -1.0, 8.447e-07, 0.0, -1.0, 8.447e-07, 0.0, -1.0, 1.126e-06, 0.0, 1.0, 3.754e-07, 0.0, 1.0, 3.754e-07, 0.0, 1.0, -2.252e-06, 0.0, 1.0, -2.252e-06, 0.0, -1.0, 1.126e-06, 0.0, -1.0, 8.447e-07, 0.0, -1.0, 2.816e-07, 0.0, -1.0, 3.754e-07, 0.0, 1.0, 3.754e-07, 0.0, 1.0, 3.754e-07, 0.0, 1.0, 3.754e-07, 0.0, 1.0, 3.754e-07, 0.0, -1.0, 3.754e-07, 0.0, -1.0, 2.816e-07, 0.0, -1.0, 2.816e-07, 0.0, -1.0, 3.754e-07, 0.0, 1.0, -2.252e-06, 0.0, 1.0, -2.252e-06, 0.0, 1.0, 3.754e-07, 0.0, 1.0, 3.754e-07, 0.0, -1.0, 3.754e-07, 0.0, -1.0, 2.816e-07, 0.0, -1.0, 8.447e-07, 0.0, -1.0, 1.126e-06, 0.1498, 0.9773, 0.1498, 0.1498, 0.9773, -0.1498, -0.1498, 0.9773, -0.1498, -0.1498, 0.9773, 0.1498, -0.9716, 0.1384, -0.1922, -0.9682, -0.1768, -0.1769, -0.9682, -0.1768, 0.1769, -0.9716, 0.1383, 0.1922, 0.1922, 0.1384, -0.9716, 0.1769, -0.1768, -0.9682, -0.1769, -0.1768, -0.9682, -0.1922, 0.1383, -0.9716, 0.9716, 0.1384, 0.1922, 0.9682, -0.1768, 0.1769, 0.9682, -0.1768, -0.1769, 0.9716, 0.1383, -0.1922, -0.1922, 0.1384, 0.9716, -0.1769, -0.1768, 0.9682, 0.1769, -0.1768, 0.9682, 0.1922, 0.1383, 0.9716, -0.8972, 0.4099, -0.1641, -0.9716, 0.1384, -0.1922, -0.9716, 0.1383, 0.1922, -0.8972, 0.4099, 0.1641, 0.1641, 0.4099, -0.8972, 0.1922, 0.1384, -0.9716, -0.1922, 0.1383, -0.9716, -0.1641, 0.4099, -0.8972, 0.8972, 0.4099, 0.1641, 0.9716, 0.1384, 0.1922, 0.9716, 0.1383, -0.1922, 0.8972, 0.4099, -0.1641, -0.1641, 0.4099, 0.8972, -0.1922, 0.1384, 0.9716, 0.1922, 0.1383, 0.9716, 0.1641, 0.4099, 0.8972, -0.1769, -0.9682, 0.1769, -0.1769, -0.9682, -0.1769, 0.1769, -0.9682, -0.1769, 0.1769, -0.9682, 0.1769, -0.347, -0.9253, 0.1533, -0.1769, -0.9682, 0.1769, -0.1533, -0.9253, 0.347, -0.3027, -0.9037, 0.3027, 0.347, -0.1531, 0.9253, 0.1769, -0.1768, 0.9682, 0.1533, -0.347, 0.9253, 0.3027, -0.3027, 0.9037, 0.9253, -0.1531, -0.347, 0.9682, -0.1768, -0.1769, 0.9253, -0.347, -0.1533, 0.9037, -0.3027, -0.3027, -0.347, -0.1531, -0.9253, -0.1769, -0.1768, -0.9682, -0.1533, -0.347, -0.9253, -0.3027, -0.3027, -0.9037, -0.5991, 0.7877, 0.1433, -0.8972, 0.4099, 0.1641, -0.8507, 0.415, 0.3227, -0.8074, 0.5213, 0.2762, 0.1433, 0.7877, 0.5991, 0.1641, 0.4099, 0.8972, 0.3227, 0.415, 0.8507, 0.2762, 0.5213, 0.8074, 0.5991, 0.7878, -0.1433, 0.8972, 0.4099, -0.1641, 0.8507, 0.415, -0.3227, 0.8074, 0.5214, -0.2762, -0.1433, 0.7878, -0.5991, -0.1641, 0.4099, -0.8972, -0.3227, 0.415, -0.8507, -0.2762, 0.5214, -0.8074, -0.5991, 0.7877, 0.1433, -0.5991, 0.7878, -0.1433, -0.8972, 0.4099, -0.1641, -0.8972, 0.4099, 0.1641, -0.1433, 0.7878, -0.5991, 0.1433, 0.7878, -0.5991, 0.1641, 0.4099, -0.8972, -0.1641, 0.4099, -0.8972, 0.5991, 0.7878, -0.1433, 0.5991, 0.7878, 0.1433, 0.8972, 0.4099, 0.1641, 0.8972, 0.4099, -0.1641, 0.1433, 0.7877, 0.5991, -0.1433, 0.7878, 0.5991, -0.1641, 0.4099, 0.8972, 0.1641, 0.4099, 0.8972, -0.3779, 0.1531, 0.9131, -0.347, -0.1531, 0.9253, -0.1769, -0.1768, 0.9682, -0.1922, 0.1384, 0.9716, -0.347, -0.9253, 0.1533, -0.347, -0.9252, -0.1533, -0.1769, -0.9682, -0.1769, -0.1769, -0.9682, 0.1769, -0.347, -0.1531, -0.9253, -0.3779, 0.1531, -0.9131, -0.1922, 0.1383, -0.9716, -0.1769, -0.1768, -0.9682, -0.1533, -0.9252, -0.347, 0.1533, -0.9252, -0.347, 0.1769, -0.9682, -0.1769, -0.1769, -0.9682, -0.1769, 0.9253, -0.1531, -0.347, 0.9131, 0.1531, -0.3779, 0.9716, 0.1383, -0.1922, 0.9682, -0.1768, -0.1769, 0.347, -0.9252, -0.1533, 0.347, -0.9252, 0.1533, 0.1769, -0.9682, 0.1769, 0.1769, -0.9682, -0.1769, 0.347, -0.1531, 0.9253, 0.3779, 0.1531, 0.9131, 0.1922, 0.1383, 0.9716, 0.1769, -0.1768, 0.9682, 0.1533, -0.9252, 0.347, -0.1533, -0.9253, 0.347, -0.1769, -0.9682, 0.1769, 0.1769, -0.9682, 0.1769, -0.3227, 0.415, 0.8507, -0.3779, 0.1531, 0.9131, -0.1922, 0.1384, 0.9716, -0.1641, 0.4099, 0.8972, -0.3779, 0.1531, -0.9131, -0.3227, 0.415, -0.8507, -0.1641, 0.4099, -0.8972, -0.1922, 0.1383, -0.9716, 0.9131, 0.1531, -0.3779, 0.8507, 0.415, -0.3227, 0.8972, 0.4099, -0.1641, 0.9716, 0.1383, -0.1922, 0.3779, 0.1531, 0.9131, 0.3227, 0.415, 0.8507, 0.1641, 0.4099, 0.8972, 0.1922, 0.1383, 0.9716, -0.9253, -0.1531, 0.347, -0.9682, -0.1768, 0.1769, -0.9252, -0.347, 0.1533, -0.9037, -0.3028, 0.3028, -0.1533, -0.347, 0.9252, -0.1769, -0.1768, 0.9682, -0.347, -0.1531, 0.9253, -0.3028, -0.3028, 0.9037, 0.9252, -0.347, 0.1533, 0.9682, -0.1768, 0.1769, 0.9253, -0.1531, 0.347, 0.9037, -0.3028, 0.3028, 0.1533, -0.9252, 0.347, 0.1769, -0.9682, 0.1769, 0.347, -0.9252, 0.1533, 0.3028, -0.9037, 0.3028, 0.1533, -0.347, -0.9252, 0.1769, -0.1768, -0.9682, 0.347, -0.1531, -0.9253, 0.3028, -0.3028, -0.9037, 0.347, -0.9252, -0.1533, 0.1769, -0.9682, -0.1769, 0.1533, -0.9252, -0.347, 0.3028, -0.9037, -0.3028, -0.9252, -0.347, -0.1533, -0.9682, -0.1768, -0.1769, -0.9253, -0.1531, -0.347, -0.9037, -0.3028, -0.3028, -0.1533, -0.9252, -0.347, -0.1769, -0.9682, -0.1769, -0.347, -0.9252, -0.1533, -0.3028, -0.9037, -0.3028, -0.1433, 0.7878, 0.5991, -0.1498, 0.9773, 0.1498, -0.5991, 0.7877, 0.1433, -0.2582, 0.931, 0.2582, -0.3227, 0.415, 0.8507, -0.1641, 0.4099, 0.8972, -0.1433, 0.7878, 0.5991, -0.2762, 0.5214, 0.8074, 0.5991, 0.7878, 0.1433, 0.1498, 0.9773, 0.1498, 0.1433, 0.7877, 0.5991, 0.2582, 0.931, 0.2582, 0.8507, 0.415, 0.3227, 0.8972, 0.4099, 0.1641, 0.5991, 0.7878, 0.1433, 0.8074, 0.5214, 0.2762, 0.1433, 0.7878, -0.5991, 0.1498, 0.9773, -0.1498, 0.5991, 0.7878, -0.1433, 0.2582, 0.931, -0.2582, 0.3227, 0.415, -0.8507, 0.1641, 0.4099, -0.8972, 0.1433, 0.7878, -0.5991, 0.2762, 0.5214, -0.8074, -0.5991, 0.7878, -0.1433, -0.1498, 0.9773, -0.1498, -0.1433, 0.7878, -0.5991, -0.2582, 0.931, -0.2582, -0.8507, 0.415, -0.3227, -0.8972, 0.4099, -0.1641, -0.5991, 0.7878, -0.1433, -0.8074, 0.5214, -0.2762, -0.5991, 0.7877, 0.1433, -0.1498, 0.9773, 0.1498, -0.1498, 0.9773, -0.1498, -0.5991, 0.7878, -0.1433, -0.1433, 0.7878, -0.5991, -0.1498, 0.9773, -0.1498, 0.1498, 0.9773, -0.1498, 0.1433, 0.7878, -0.5991, 0.5991, 0.7878, -0.1433, 0.1498, 0.9773, -0.1498, 0.1498, 0.9773, 0.1498, 0.5991, 0.7878, 0.1433, 0.1433, 0.7877, 0.5991, 0.1498, 0.9773, 0.1498, -0.1498, 0.9773, 0.1498, -0.1433, 0.7878, 0.5991, -0.9131, 0.1531, 0.3779, -0.9716, 0.1383, 0.1922, -0.9682, -0.1768, 0.1769, -0.9253, -0.1531, 0.347, -0.9252, -0.347, 0.1533, -0.9682, -0.1768, 0.1769, -0.9682, -0.1768, -0.1769, -0.9252, -0.347, -0.1533, -0.9253, -0.1531, -0.347, -0.9682, -0.1768, -0.1769, -0.9716, 0.1384, -0.1922, -0.9131, 0.1531, -0.3779, -0.1533, -0.347, -0.9253, -0.1769, -0.1768, -0.9682, 0.1769, -0.1768, -0.9682, 0.1533, -0.347, -0.9252, 0.347, -0.1531, -0.9253, 0.1769, -0.1768, -0.9682, 0.1922, 0.1384, -0.9716, 0.3779, 0.1531, -0.9131, 0.9253, -0.347, -0.1533, 0.9682, -0.1768, -0.1769, 0.9682, -0.1768, 0.1769, 0.9252, -0.347, 0.1533, 0.9253, -0.1531, 0.347, 0.9682, -0.1768, 0.1769, 0.9716, 0.1384, 0.1922, 0.9131, 0.1531, 0.3779, 0.1533, -0.347, 0.9253, 0.1769, -0.1768, 0.9682, -0.1769, -0.1768, 0.9682, -0.1533, -0.347, 0.9252, -0.8507, 0.415, 0.3227, -0.8972, 0.4099, 0.1641, -0.9716, 0.1383, 0.1922, -0.9131, 0.1531, 0.3779, -0.9131, 0.1531, -0.3779, -0.9716, 0.1384, -0.1922, -0.8972, 0.4099, -0.1641, -0.8507, 0.415, -0.3227, 0.3779, 0.1531, -0.9131, 0.1922, 0.1384, -0.9716, 0.1641, 0.4099, -0.8972, 0.3227, 0.415, -0.8507, 0.9131, 0.1531, 0.3779, 0.9716, 0.1384, 0.1922, 0.8972, 0.4099, 0.1641, 0.8507, 0.415, 0.3227, -0.9999, -0.01309, 0.0003395, -0.9719, -0.2354, 0.0, -0.9719, -0.2354, 0.0, -0.9999, -0.01309, 0.00034, 0.9719, 0.2354, 0.0, 0.9719, 0.2354, 0.0, 0.9719, 0.2354, 0.0, 0.9719, 0.2354, 0.0, -0.02692, 0.473, -0.8806, -0.02692, 0.473, -0.8806, -0.02692, 0.473, -0.8806, -0.02692, 0.473, -0.8806, 0.2617, -0.9651, 0.0, 0.2617, -0.9651, 0.0, 0.2617, -0.9651, 0.0, 0.2617, -0.9651, 0.0, -0.02692, 0.473, 0.8806, -0.02692, 0.473, 0.8806, -0.02692, 0.473, 0.8806, -0.02692, 0.473, 0.8806, -0.2089, 0.9779, 0.0, -0.2089, 0.9779, 0.0, -0.2089, 0.9779, 0.0, -0.2089, 0.9779, 0.0, 0.9719, 0.2354, 0.0, 0.9719, 0.2354, 0.0, 0.9719, 0.2354, 0.0, 0.9719, 0.2354, 0.0, -0.2089, 0.9779, 0.0, -0.2089, 0.9779, 0.0, -0.1399, 0.9902, 0.0, -0.1399, 0.9902, 0.0, -0.9999, -0.01296, -0.0003383, -0.9719, -0.2354, 0.0, -0.9719, -0.2354, 0.0, -0.9999, -0.01297, -0.0003377, 0.2617, -0.9651, 0.0, 0.2617, -0.9651, 0.0, 0.2617, -0.9651, 0.0, 0.2617, -0.9651, 0.0, 0.9719, 0.2354, 0.0, 0.9719, 0.2354, 0.0, 0.9719, 0.2354, 0.0, 0.9719, 0.2354, 0.0, -0.2089, 0.9779, 0.0, -0.2089, 0.9779, 0.0, -0.105, 0.9945, 0.0, -0.1399, 0.9902, 0.0, -0.9719, -0.2354, 0.0, -0.9719, -0.2354, 0.0, -0.9719, -0.2354, 0.0, -0.9719, -0.2354, 0.0, 0.2617, -0.9651, 0.0, 0.2617, -0.9651, 0.0, 0.2617, -0.9651, 0.0, 0.2617, -0.9651, 0.0, -0.2229, 0.9748, 0.0003403, 0.0, 1.0, 0.0, 0.0, 1.0, 0.0, -0.2229, 0.9748, 0.000342, 0.0, -1.0, 0.0, 0.0, -1.0, 0.0, 0.0, -1.0, 0.0, 0.0, -1.0, 0.0, -0.2229, 0.9748, -0.0003705, 0.0, 1.0, 0.0, 0.0, 1.0, 0.0, -0.2229, 0.9749, -0.0003381, 0.0, -1.0, 0.0, 0.0, -1.0, 0.0, 0.0, -1.0, 0.0, 0.0, -1.0, 0.0, 0.0, -0.2382, -0.9712, 0.0, -0.2382, -0.9712, 0.0, -0.12, -0.9928, 0.0, -0.1599, -0.9871, 0.0, 1.0, 0.0, -0.105, 0.9945, 5.942e-08, -0.1399, 0.9902, 0.0, 0.0, 1.0, 0.0, 6.349e-08, 0.4782, 0.8782, -0.01362, 0.4756, 0.8795, -0.01342, 0.4757, 0.8795, 8.304e-08, 0.4782, 0.8782, 0.0, -1.0, 0.0, 0.0, -1.0, 0.0, 0.0, -1.0, 0.0, 0.0, -1.0, 0.0, 0.0, -1.0, 0.0, 0.0, -1.0, 0.0, 0.0, -1.0, 0.0, 0.0, -1.0, 0.0, 0.0, -0.1669, 0.986, 4.44e-07, -0.1253, 0.9921, 0.0, -0.2486, 0.9686, 0.0, -0.2486, 0.9686, 0.0, 1.0, 0.0, -0.1399, 0.9902, 0.0, -0.105, 0.9945, 0.0, 0.0, 1.0, 0.0, 1.049e-07, 0.4782, -0.8782, -0.01342, 0.4757, -0.8795, -0.01348, 0.4757, -0.8795, 8.022e-08, 0.4782, -0.8782, 0.0, -0.6371, 0.7708, 0.0, -0.6371, 0.7708, 0.0, -0.6371, 0.7708, 0.0, -0.6371, 0.7708, 1.0, 0.0, 0.0, 1.0, 0.0, 0.0, 1.0, 0.0, 0.0, 1.0, 0.0, 0.0, 0.0, 0.0, -1.0, 0.0, -0.1599, -0.9871, 0.0, -0.12, -0.9928, 0.0, 0.0, -1.0, -1.0, 0.0, 0.0, -1.0, 0.0, 0.0, -1.0, 0.0, 0.0, -1.0, 0.0, 0.0, 0.0, 0.0, 1.0, 4.44e-07, -0.1253, 0.9921, 0.0, -0.1669, 0.986, 0.0, 0.0, 1.0, 1.0, 0.0, 0.0, 1.0, 0.0, 0.0, 1.0, 0.0, 0.0, 1.0, 0.0, 0.0, 0.0, -0.6371, -0.7708, 0.0, -0.6371, -0.7708, 0.0, -0.6371, -0.7708, 0.0, -0.6371, -0.7708, -1.0, 0.0, 0.0, -1.0, 0.0, 0.0, -1.0, 0.0, 0.0, -1.0, 0.0, 0.0, -0.4345, 0.9006, 0.0006811, -0.4345, 0.9006, 0.0006811, -0.2229, 0.9748, 0.0003403, -0.2229, 0.9748, 0.000342, -0.4346, 0.9006, -0.0006735, -0.4346, 0.9006, -0.0006735, -0.2229, 0.9748, -0.0003705, -0.2229, 0.9749, -0.0003381, -0.9777, 0.21, 0.0006277, -0.9999, -0.01309, 0.0003395, -0.9999, -0.01309, 0.00034, -0.9777, 0.21, 0.0006277, -0.9777, 0.21, -0.0006212, -0.9999, -0.01296, -0.0003383, -0.9999, -0.01297, -0.0003377, -0.9777, 0.21, -0.0006212, -0.2089, 0.9779, 0.0, -0.2089, 0.9779, 0.0, -0.2089, 0.9779, 0.0, -0.2089, 0.9779, 0.0, -0.02692, 0.473, -0.8806, -0.01348, 0.4757, -0.8795, -0.01342, 0.4757, -0.8795, -0.02692, 0.473, -0.8806, 0.2617, -0.9651, 0.0, 0.2617, -0.9651, 0.0, 0.2617, -0.9651, 0.0, 0.2617, -0.9651, 0.0, 0.2617, -0.9651, 0.0, 0.2617, -0.9651, 0.0, 0.2617, -0.9651, 0.0, 0.2617, -0.9651, 0.0, 0.2617, -0.9651, 0.0, 0.2617, -0.9651, 0.0, 0.2617, -0.9651, 0.0, 0.2617, -0.9651, 0.0, -0.02692, 0.473, 0.8806, -0.01342, 0.4757, 0.8795, -0.01362, 0.4756, 0.8795, -0.02692, 0.473, 0.8806, -0.2089, 0.9779, 0.0, -0.1399, 0.9902, 0.0, -0.105, 0.9945, 5.942e-08, -0.2089, 0.9779, 0.0, -0.2089, 0.9779, 0.0, -0.2089, 0.9779, 0.0, -0.2089, 0.9779, 0.0, -0.2089, 0.9779, 0.0, 0.9651, 0.2617, 0.0, 0.9651, 0.2617, 0.0, 0.9651, 0.2617, 0.0, 0.9651, 0.2617, 0.0, -0.04823, -0.01308, -0.9988, -0.04823, -0.01308, -0.9988, -0.04823, -0.01308, -0.9988, -0.04823, -0.01308, -0.9988, -0.9651, -0.2617, 0.0, -0.9651, -0.2617, 0.0, -0.9651, -0.2617, 0.0, -0.9651, -0.2617, 0.0, -0.05046, -0.01368, 0.9986, -0.05046, -0.01368, 0.9986, -0.05046, -0.01368, 0.9986, -0.05046, -0.01368, 0.9986, 0.0, 0.0, 1.0, 0.0, 0.0, 1.0, 0.0, 0.0, 1.0, 0.0, 0.0, 1.0, 1.0, 0.0, 0.0, 1.0, 0.0, 0.0, 1.0, 0.0, 0.0, 1.0, 0.0, 0.0, 0.0, 0.0, -1.0, 0.0, 0.0, -1.0, 0.0, 0.0, -1.0, 0.0, 0.0, -1.0, -1.0, 0.0, 0.0, -1.0, 0.0, 0.0, -1.0, 0.0, 0.0, -1.0, 0.0, 0.0, 0.0, 1.0, 0.0, 0.0, 1.0, 0.0, 0.0, 1.0, 0.0, 0.0, 1.0, 0.0, 0.0, -1.0, 0.0, 0.0, -1.0, 0.0, 0.0, -1.0, 0.0, 0.0, -1.0, 0.0])] * 3)])

# ---- objects
ob_null_1 = bpy.data.objects.new('Null_1', me_mesh)

# ---- transforms, parenting, visibility, modifiers, constraints
ob_null_1.location = (0.03597, 8.438e-17, 1.486)
ob_null_1.rotation_euler = (1.571, -0.0, 0.0)
ob_null_1.scale = (0.01, 0.01, 0.01)
ob_null_1.color = (0.8, 0.8, 0.8, 1.0)
ob_null_1.lineart.crease_threshold = 0.0

# ---- collection membership
col_collection.objects.link(ob_null_1)

# ---- scene / render settings (as saved in the file)
scene.frame_start = 1; scene.frame_end = 250; scene.frame_set(1)
scene.render.engine = 'BLENDER_EEVEE_NEXT'
scene.render.fps = 30
scene.cycles.use_denoising = False
scene.cycles.samples = 128
scene.cycles.sampling_pattern = 'TABULATED_SOBOL'
scene.cycles.use_adaptive_sampling = False
scene.cycles.use_light_tree = False
scene.view_settings.view_transform = 'Filmic'
bpy.context.view_layer.update()

# ---- added for rendering (the .blend has no active camera): camera
cam_auto = bpy.data.cameras.new('AutoCamera')
cam_auto.lens = 50.0
cam_auto.sensor_width = 36.0
cam_auto.clip_end = 1000.0
ob_auto_camera = bpy.data.objects.new('AutoCamera', cam_auto)
scene.collection.objects.link(ob_auto_camera)
ob_auto_camera.location = (3.23811, -3.62999, 3.97176)
ob_auto_camera.rotation_euler = (1.09748, -7.21219e-08, 0.694738)
scene.camera = ob_auto_camera
bpy.context.view_layer.update()
